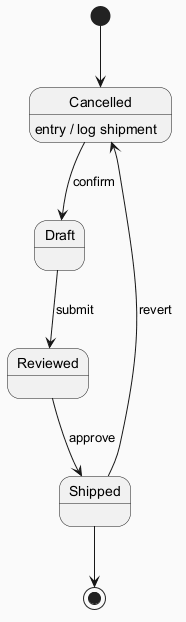

The diagram above was rendered by PlantUML. Its source (embedded in the PNG):
@startuml
skinparam backgroundColor #FAFAFA
skinparam classBackgroundColor #FFF3E0
skinparam classBorderColor #E65100
[*] --> Cancelled
Cancelled --> Draft : confirm
Cancelled : entry / log shipment
Draft --> Reviewed : submit
Reviewed --> Shipped : approve
Shipped --> Cancelled : revert
Shipped --> [*]
@enduml